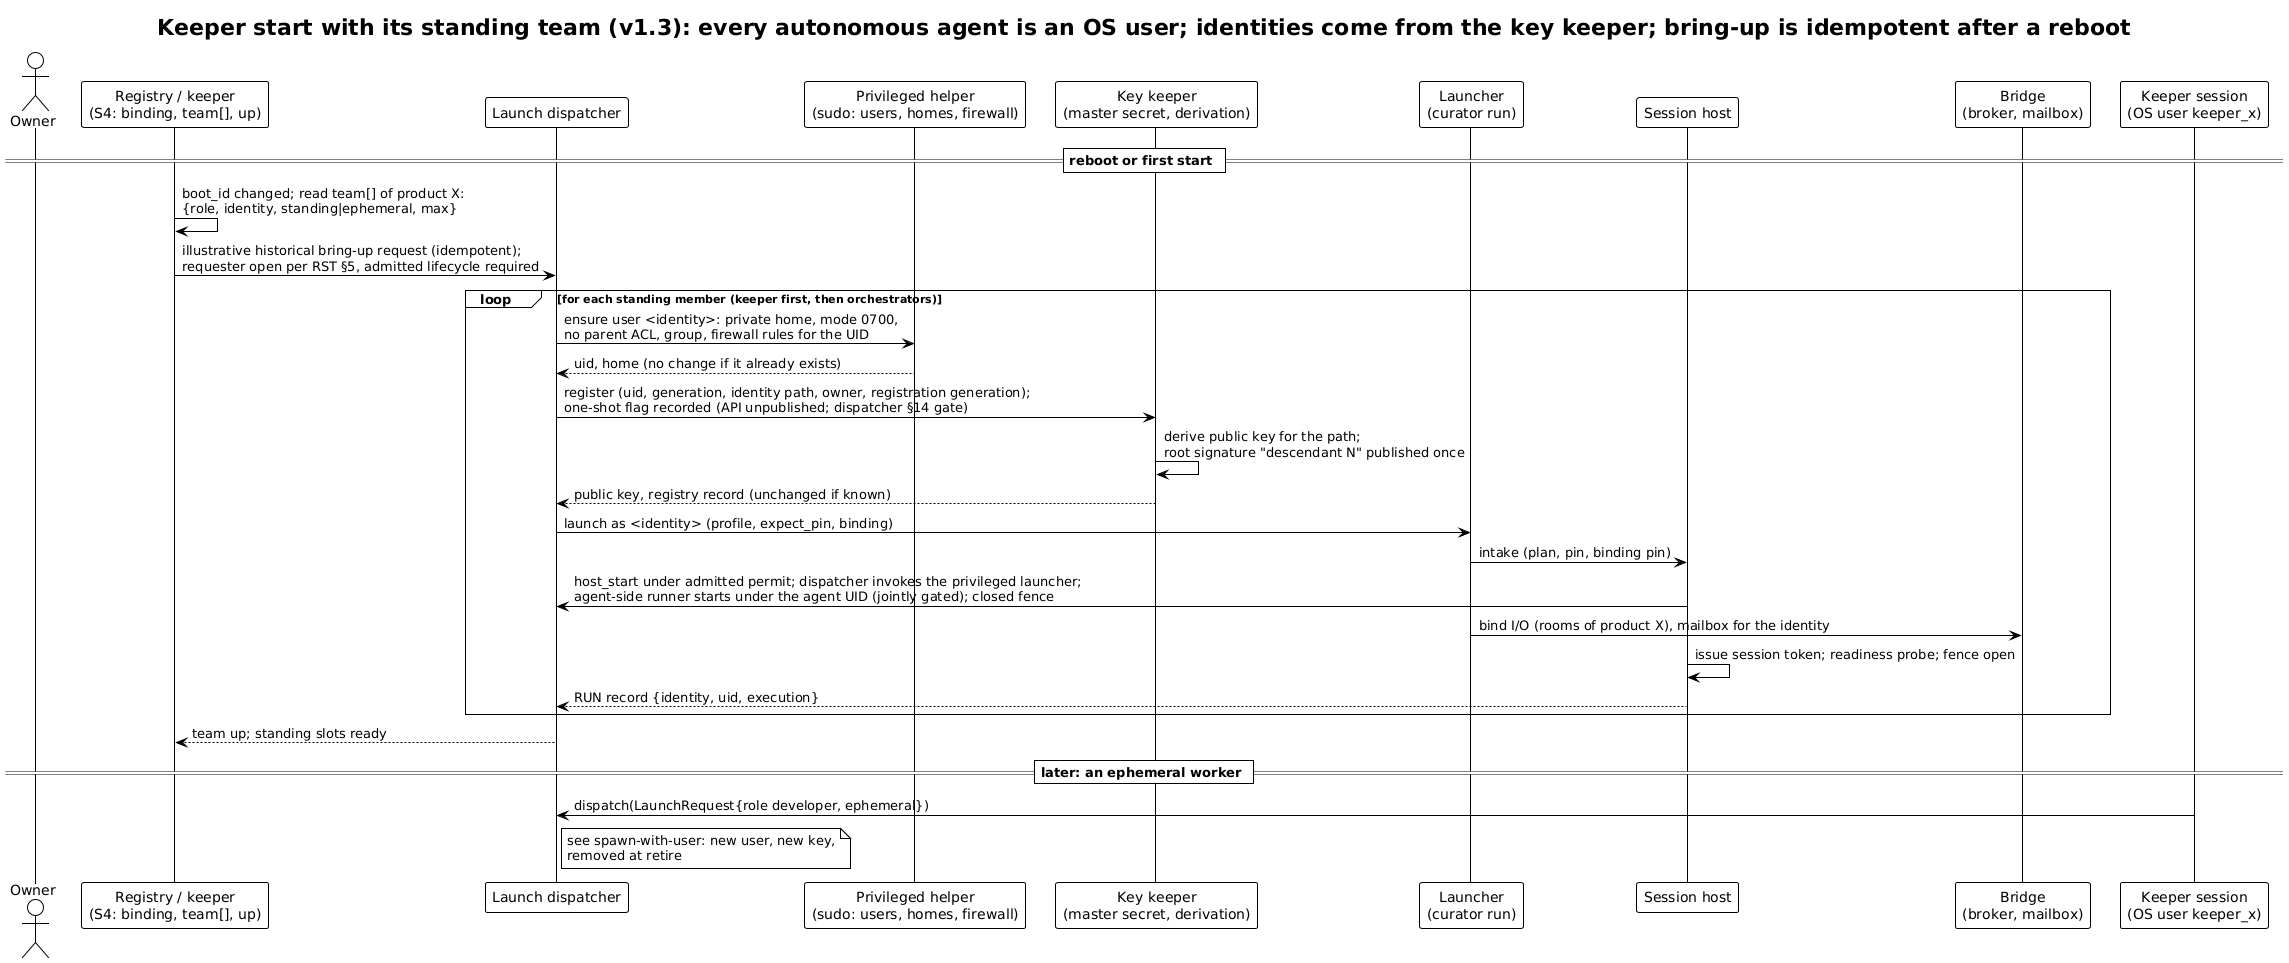

The diagram above was rendered by PlantUML. Its source (embedded in the PNG):
@startuml keeper-team-start
!theme plain
' Updated: accepted architecture-review findings (2026-10-13)
title Keeper start with its standing team (v1.3): every autonomous agent is an OS user; identities come from the key keeper; bring-up is idempotent after a reboot

actor "Owner" as OW
participant "Registry / keeper\n(S4: binding, team[], up)" as Reg
participant "Launch dispatcher" as D
participant "Privileged helper\n(sudo: users, homes, firewall)" as PH
participant "Key keeper\n(master secret, derivation)" as KK
participant "Launcher\n(curator run)" as L
participant "Session host" as SH
participant "Bridge\n(broker, mailbox)" as BR
participant "Keeper session\n(OS user keeper_x)" as K

== reboot or first start ==
Reg -> Reg: boot_id changed; read team[] of product X:\n{role, identity, standing|ephemeral, max}
Reg -> D: illustrative historical bring-up request (idempotent);\nrequester open per RST §5, admitted lifecycle required
loop for each standing member (keeper first, then orchestrators)
  D -> PH: ensure user <identity>: private home, mode 0700,\nno parent ACL, group, firewall rules for the UID
  PH --> D: uid, home (no change if it already exists)
  D -> KK: register (uid, generation, identity path, owner, registration generation);\none-shot flag recorded (API unpublished; dispatcher §14 gate)
  KK -> KK: derive public key for the path;\nroot signature "descendant N" published once
  KK --> D: public key, registry record (unchanged if known)
  D -> L: launch as <identity> (profile, expect_pin, binding)
  L -> SH: intake (plan, pin, binding pin)
  SH -> D: host_start under admitted permit; dispatcher invokes the privileged launcher;\nagent-side runner starts under the agent UID (jointly gated); closed fence
  L -> BR: bind I/O (rooms of product X), mailbox for the identity
  SH -> SH: issue session token; readiness probe; fence open
  SH --> D: RUN record {identity, uid, execution}
end
D --> Reg: team up; standing slots ready

== later: an ephemeral worker ==
K -> D: dispatch(LaunchRequest{role developer, ephemeral})
note right of D: see spawn-with-user: new user, new key,\nremoved at retire
@enduml